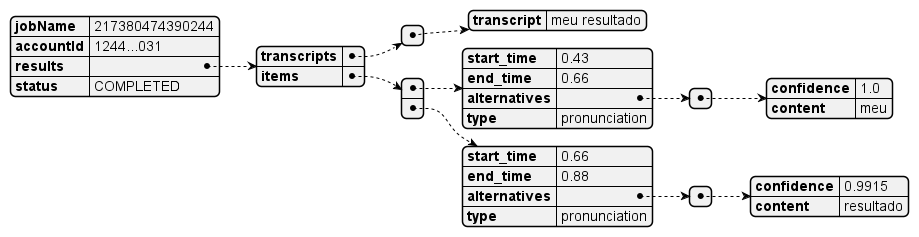

The diagram above was rendered by PlantUML. Its source (embedded in the PNG):
@startjson

{
  "jobName": "217380474390244",
  "accountId": "1244...031",
  "results": {
    "transcripts": [
      {
        "transcript": "meu resultado"
      }
    ],
    "items": [
      {
        "start_time":"0.43",
        "end_time":"0.66",
        "alternatives":[
          {
            "confidence":"1.0",
            "content":"meu"
          }
        ],
        "type":"pronunciation"
      },
      {
        "start_time":"0.66",
        "end_time":"0.88",
        "alternatives":[
          {
            "confidence":"0.9915",
            "content":"resultado"
          }
        ],
        "type":"pronunciation"
      }
    ]
  },
  "status": "COMPLETED"
}

@endjson